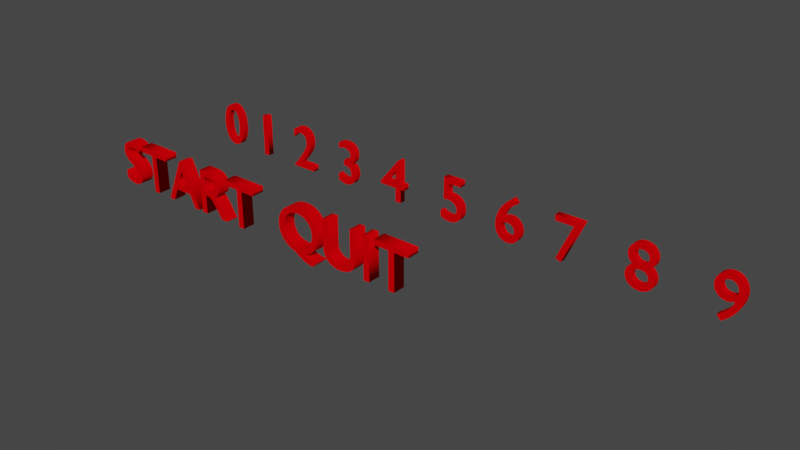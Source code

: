 # Source: 3DTextUI.blend  (saved by Blender 2.79.0; exported with 4.5.12 LTS)
import bpy
from mathutils import Matrix  # noqa: F401  (used for matrix-valued properties, if any)

bpy.ops.wm.read_factory_settings(use_empty=True)
scene = bpy.context.scene
scene.name = 'Scene'

# ---- collections
col_collection_1 = bpy.data.collections.new('Collection 1'); scene.collection.children.link(col_collection_1)

# ---- materials (node trees are filled in below, after node groups)
mat_numbers_mat = bpy.data.materials.new('Numbers_MAT')
mat_numbers_mat.alpha_threshold = 0.0
mat_numbers_mat.roughness = 0.5

# ---- material node trees
mat_numbers_mat.use_nodes = True; mat_numbers_mat.node_tree.nodes.clear()
_N = mat_numbers_mat.node_tree.nodes; _L = mat_numbers_mat.node_tree.links
n0 = _N.new('ShaderNodeOutputMaterial'); n0.name = 'Material Output'; n0.location = (300, 300)
n1 = _N.new('ShaderNodeBsdfDiffuse'); n1.name = 'Diffuse BSDF'; n1.location = (10, 300)
n1.inputs[0].default_value = (0.8, 0.0, 0.002345, 1.0)
_L.new(n1.outputs[0], n0.inputs[0])
n0.is_active_output = True

# ---- world
world_world = bpy.data.worlds.new('World'); scene.world = world_world
world_world.color = (0.05088, 0.05088, 0.05088)
world_world.use_sun_shadow = False
world_world.sun_shadow_jitter_overblur = 0.0
world_world.cycles.sampling_method = 'MANUAL'

# ---- curves / text
txt_text_011 = bpy.data.curves.new('Text.011', 'FONT')
txt_text_011.dimensions = '2D'
txt_text_011.body = 'QUIT'
txt_text_011.materials.append(mat_numbers_mat)
txt_text_011.use_path_clamp = True
txt_text_011.bevel_resolution = 0
txt_text_011.extrude = 0.1
txt_text_010 = bpy.data.curves.new('Text.010', 'FONT')
txt_text_010.dimensions = '2D'
txt_text_010.body = 'START'
txt_text_010.materials.append(mat_numbers_mat)
txt_text_010.use_path_clamp = True
txt_text_010.bevel_resolution = 0
txt_text_010.extrude = 0.1
txt_text_009 = bpy.data.curves.new('Text.009', 'FONT')
txt_text_009.dimensions = '2D'
txt_text_009.body = '0'
txt_text_009.materials.append(mat_numbers_mat)
txt_text_009.use_path_clamp = True
txt_text_009.bevel_resolution = 0
txt_text_009.extrude = 0.05
txt_text_008 = bpy.data.curves.new('Text.008', 'FONT')
txt_text_008.dimensions = '2D'
txt_text_008.body = '9'
txt_text_008.materials.append(mat_numbers_mat)
txt_text_008.use_path_clamp = True
txt_text_008.bevel_resolution = 0
txt_text_008.extrude = 0.05
txt_text_007 = bpy.data.curves.new('Text.007', 'FONT')
txt_text_007.dimensions = '2D'
txt_text_007.body = '8'
txt_text_007.materials.append(mat_numbers_mat)
txt_text_007.use_path_clamp = True
txt_text_007.bevel_resolution = 0
txt_text_007.extrude = 0.05
txt_text_006 = bpy.data.curves.new('Text.006', 'FONT')
txt_text_006.dimensions = '2D'
txt_text_006.body = '7'
txt_text_006.materials.append(mat_numbers_mat)
txt_text_006.use_path_clamp = True
txt_text_006.bevel_resolution = 0
txt_text_006.extrude = 0.05
txt_text_005 = bpy.data.curves.new('Text.005', 'FONT')
txt_text_005.dimensions = '2D'
txt_text_005.body = '6'
txt_text_005.materials.append(mat_numbers_mat)
txt_text_005.use_path_clamp = True
txt_text_005.bevel_resolution = 0
txt_text_005.extrude = 0.05
txt_text_004 = bpy.data.curves.new('Text.004', 'FONT')
txt_text_004.dimensions = '2D'
txt_text_004.body = '5'
txt_text_004.materials.append(mat_numbers_mat)
txt_text_004.use_path_clamp = True
txt_text_004.bevel_resolution = 0
txt_text_004.extrude = 0.05
txt_text_003 = bpy.data.curves.new('Text.003', 'FONT')
txt_text_003.dimensions = '2D'
txt_text_003.body = '4'
txt_text_003.materials.append(mat_numbers_mat)
txt_text_003.use_path_clamp = True
txt_text_003.bevel_resolution = 0
txt_text_003.extrude = 0.05
txt_text_002 = bpy.data.curves.new('Text.002', 'FONT')
txt_text_002.dimensions = '2D'
txt_text_002.body = '3'
txt_text_002.materials.append(mat_numbers_mat)
txt_text_002.use_path_clamp = True
txt_text_002.bevel_resolution = 0
txt_text_002.extrude = 0.05
txt_text_001 = bpy.data.curves.new('Text.001', 'FONT')
txt_text_001.dimensions = '2D'
txt_text_001.body = '2'
txt_text_001.materials.append(mat_numbers_mat)
txt_text_001.use_path_clamp = True
txt_text_001.bevel_resolution = 0
txt_text_001.extrude = 0.05
txt_text = bpy.data.curves.new('Text', 'FONT')
txt_text.dimensions = '2D'
txt_text.body = '1'
txt_text.materials.append(mat_numbers_mat)
txt_text.use_path_clamp = True
txt_text.bevel_resolution = 0
txt_text.extrude = 0.05

# ---- objects
ob_quit = bpy.data.objects.new('QUIT', txt_text_011)
ob_start = bpy.data.objects.new('START', txt_text_010)
ob_0 = bpy.data.objects.new('0', txt_text_009)
ob_9 = bpy.data.objects.new('9', txt_text_008)
ob_8 = bpy.data.objects.new('8', txt_text_007)
ob_7 = bpy.data.objects.new('7', txt_text_006)
ob_6 = bpy.data.objects.new('6', txt_text_005)
ob_5 = bpy.data.objects.new('5', txt_text_004)
ob_4 = bpy.data.objects.new('4', txt_text_003)
ob_3 = bpy.data.objects.new('3', txt_text_002)
ob_2 = bpy.data.objects.new('2', txt_text_001)
ob_1 = bpy.data.objects.new('1', txt_text)

# ---- transforms, parenting, visibility, modifiers, constraints
ob_quit.location = (2.621, -2.043, 0.0)
ob_quit.rotation_euler = (1.571, -0.0, 0.0)
ob_quit.lineart.crease_threshold = 0.0
ob_start.location = (-0.7534, -2.043, 0.0)
ob_start.rotation_euler = (1.571, -0.0, 0.0)
ob_start.lineart.crease_threshold = 0.0
ob_0.location = (-0.7534, 0.0, 0.0)
ob_0.rotation_euler = (1.571, -0.0, 0.0)
ob_0.lineart.crease_threshold = 0.0
ob_9.location = (8.099, 0.0, 0.0)
ob_9.rotation_euler = (1.571, -0.0, 0.0)
ob_9.lineart.crease_threshold = 0.0
ob_8.location = (6.889, 0.0, 0.0)
ob_8.rotation_euler = (1.571, -0.0, 0.0)
ob_8.lineart.crease_threshold = 0.0
ob_7.location = (5.771, 0.0, 0.0)
ob_7.rotation_euler = (1.571, -0.0, 0.0)
ob_7.lineart.crease_threshold = 0.0
ob_6.location = (4.809, 0.0, 0.0)
ob_6.rotation_euler = (1.571, -0.0, 0.0)
ob_6.lineart.crease_threshold = 0.0
ob_5.location = (3.832, 0.0, 0.0)
ob_5.rotation_euler = (1.571, -0.0, 0.0)
ob_5.lineart.crease_threshold = 0.0
ob_4.location = (2.721, 0.0, 0.0)
ob_4.rotation_euler = (1.571, -0.0, 0.0)
ob_4.lineart.crease_threshold = 0.0
ob_3.location = (1.8, 0.0, 0.0)
ob_3.rotation_euler = (1.571, -0.0, 0.0)
ob_3.lineart.crease_threshold = 0.0
ob_2.location = (0.8592, 0.0, 0.0)
ob_2.rotation_euler = (1.571, -0.0, 0.0)
ob_2.lineart.crease_threshold = 0.0
ob_1.location = (0.0, 0.0, 0.0)
ob_1.rotation_euler = (1.571, -0.0, 0.0)
ob_1.lineart.crease_threshold = 0.0

# ---- collection membership
col_collection_1.objects.link(ob_quit)
col_collection_1.objects.link(ob_start)
col_collection_1.objects.link(ob_0)
col_collection_1.objects.link(ob_9)
col_collection_1.objects.link(ob_8)
col_collection_1.objects.link(ob_7)
col_collection_1.objects.link(ob_6)
col_collection_1.objects.link(ob_5)
col_collection_1.objects.link(ob_4)
col_collection_1.objects.link(ob_3)
col_collection_1.objects.link(ob_2)
col_collection_1.objects.link(ob_1)

# ---- scene / render settings (as saved in the file)
scene.frame_start = 1; scene.frame_end = 250; scene.frame_set(1)
scene.render.engine = 'CYCLES'
scene.render.resolution_percentage = 50
scene.render.dither_intensity = 0.0
scene.cycles.samples = 128
scene.cycles.sampling_pattern = 'TABULATED_SOBOL'
scene.cycles.use_adaptive_sampling = False
scene.cycles.use_light_tree = False
scene.cycles.blur_glossy = 0.0
scene.cycles.sample_clamp_indirect = 0.0
scene.view_settings.view_transform = 'Filmic'
scene.unit_settings.scale_length = 0.01
bpy.context.view_layer.update()

# ---- added for rendering (the .blend has no active camera and no usable light): camera, sun
cam_auto = bpy.data.cameras.new('AutoCamera')
cam_auto.lens = 50.0
cam_auto.sensor_width = 36.0
cam_auto.clip_end = 1000.0
ob_auto_camera = bpy.data.objects.new('AutoCamera', cam_auto)
scene.collection.objects.link(ob_auto_camera)
ob_auto_camera.location = (12.7464, -11.6154, 7.33851)
ob_auto_camera.rotation_euler = (1.09748, -7.21219e-08, 0.694738)
scene.camera = ob_auto_camera
light_auto_sun = bpy.data.lights.new('AutoSun', 'SUN')
light_auto_sun.energy = 3.0
light_auto_sun.angle = 0.0523599
ob_auto_sun = bpy.data.objects.new('AutoSun', light_auto_sun)
scene.collection.objects.link(ob_auto_sun)
ob_auto_sun.rotation_euler = (0.872665, 0.174533, 0.523599)
bpy.context.view_layer.update()
